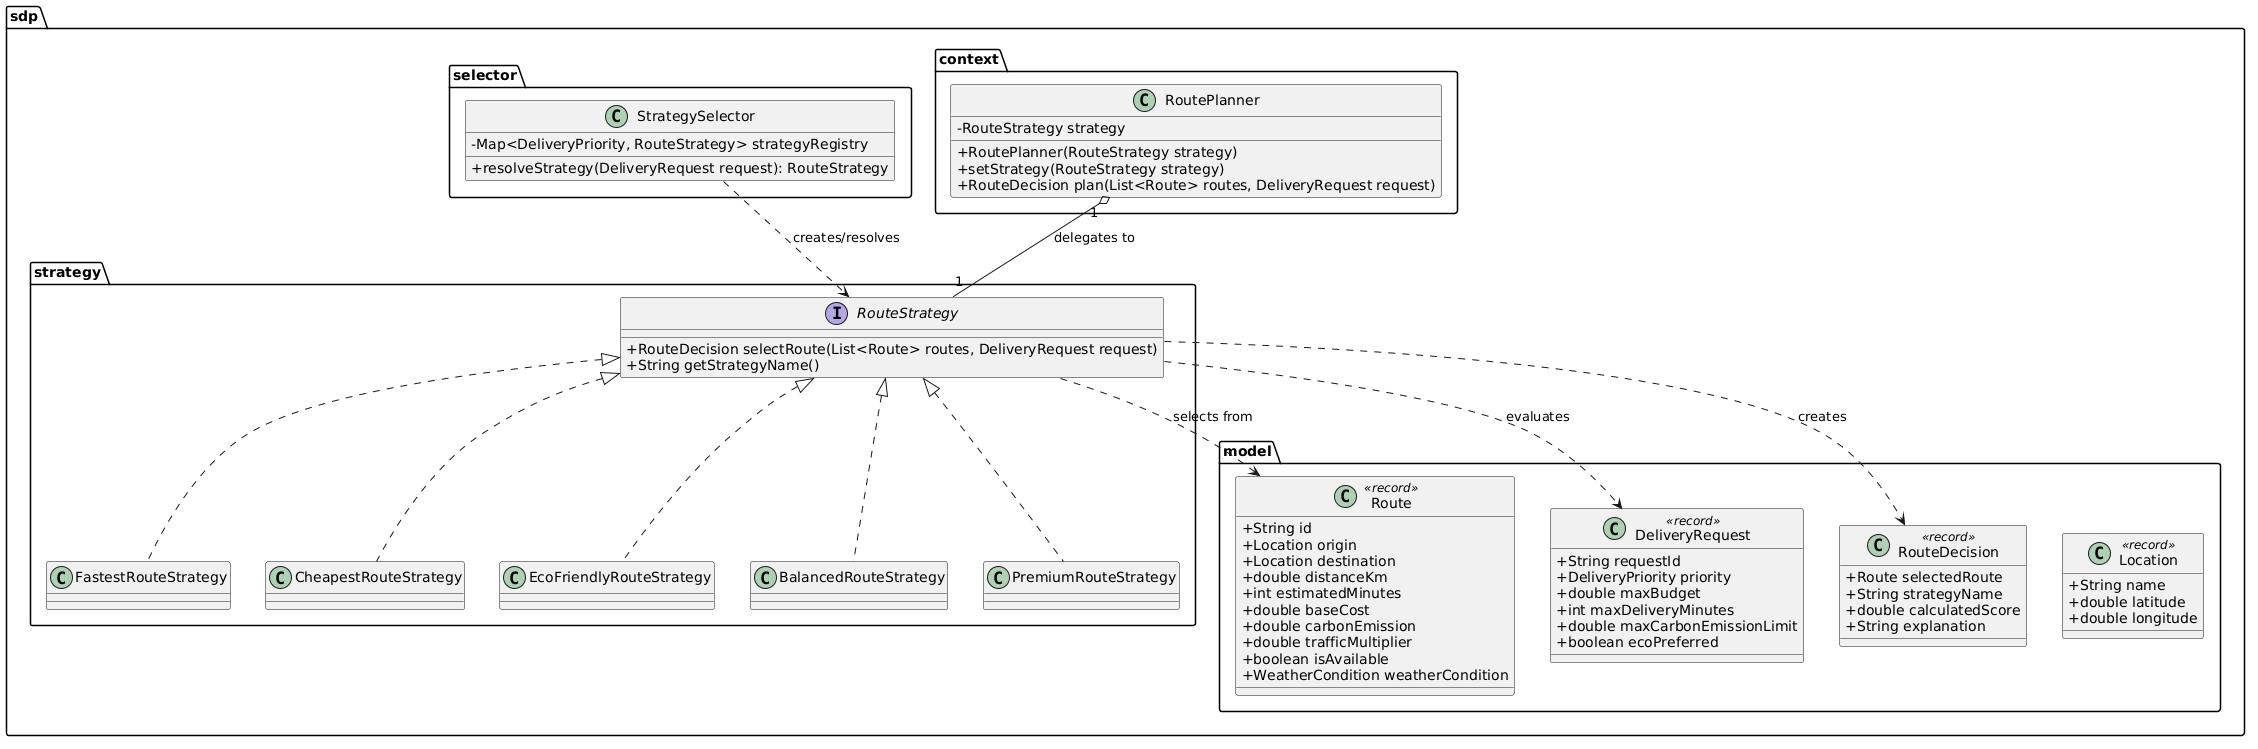

The diagram above was rendered by PlantUML. Its source (embedded in the PNG):
@startuml
skinparam classAttributeIconSize 0

package "sdp.model" {
    class Location <<record>> {
        +String name
        +double latitude
        +double longitude
    }
    class Route <<record>> {
        +String id
        +Location origin
        +Location destination
        +double distanceKm
        +int estimatedMinutes
        +double baseCost
        +double carbonEmission
        +double trafficMultiplier
        +boolean isAvailable
        +WeatherCondition weatherCondition
    }
    class DeliveryRequest <<record>> {
        +String requestId
        +DeliveryPriority priority
        +double maxBudget
        +int maxDeliveryMinutes
        +double maxCarbonEmissionLimit
        +boolean ecoPreferred
    }
    class RouteDecision <<record>> {
        +Route selectedRoute
        +String strategyName
        +double calculatedScore
        +String explanation
    }
}

package "sdp.strategy" {
    interface RouteStrategy {
        +RouteDecision selectRoute(List<Route> routes, DeliveryRequest request)
        +String getStrategyName()
    }

    class FastestRouteStrategy implements RouteStrategy
    class CheapestRouteStrategy implements RouteStrategy
    class EcoFriendlyRouteStrategy implements RouteStrategy
    class BalancedRouteStrategy implements RouteStrategy
    class PremiumRouteStrategy implements RouteStrategy
}

package "sdp.context" {
    class RoutePlanner {
        -RouteStrategy strategy
        +RoutePlanner(RouteStrategy strategy)
        +setStrategy(RouteStrategy strategy)
        +RouteDecision plan(List<Route> routes, DeliveryRequest request)
    }
}

package "sdp.selector" {
    class StrategySelector {
        -Map<DeliveryPriority, RouteStrategy> strategyRegistry
        +resolveStrategy(DeliveryRequest request): RouteStrategy
    }
}

RoutePlanner "1" o-- "1" RouteStrategy : delegates to
StrategySelector ..> RouteStrategy : creates/resolves
RouteStrategy ..> DeliveryRequest : evaluates
RouteStrategy ..> Route : selects from
RouteStrategy ..> RouteDecision : creates
@enduml